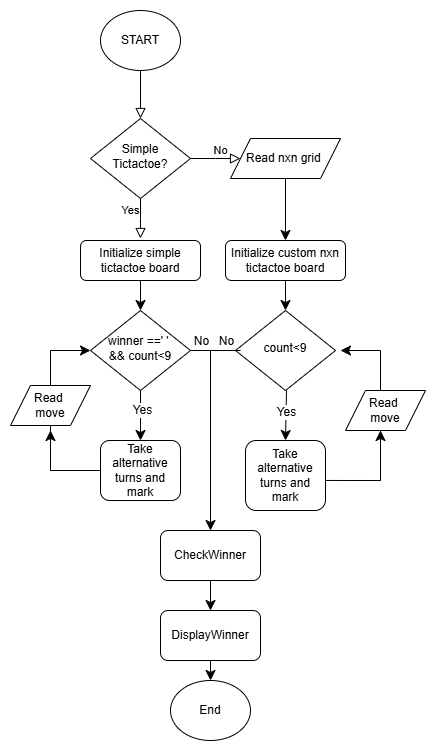

The diagram above was exported from draw.io. Its source (the exported page's mxGraphModel, read from the mxfile embedded in the PNG):
<mxGraphModel dx="1624" dy="841" grid="1" gridSize="10" guides="1" tooltips="1" connect="1" arrows="1" fold="1" page="1" pageScale="1" pageWidth="827" pageHeight="1169" math="0" shadow="0">
  <root>
    <mxCell id="WIyWlLk6GJQsqaUBKTNV-0" />
    <mxCell id="WIyWlLk6GJQsqaUBKTNV-1" parent="WIyWlLk6GJQsqaUBKTNV-0" />
    <mxCell id="WIyWlLk6GJQsqaUBKTNV-2" value="" style="rounded=0;html=1;jettySize=auto;orthogonalLoop=1;fontSize=11;endArrow=block;endFill=0;endSize=8;strokeWidth=1;shadow=0;labelBackgroundColor=none;edgeStyle=orthogonalEdgeStyle;exitX=0.5;exitY=1;exitDx=0;exitDy=0;" parent="WIyWlLk6GJQsqaUBKTNV-1" source="A2YzQhVtwG9o3wJndWYJ-0" target="WIyWlLk6GJQsqaUBKTNV-6" edge="1">
      <mxGeometry relative="1" as="geometry">
        <mxPoint x="220" y="240" as="sourcePoint" />
      </mxGeometry>
    </mxCell>
    <mxCell id="WIyWlLk6GJQsqaUBKTNV-4" value="Yes" style="rounded=0;html=1;jettySize=auto;orthogonalLoop=1;fontSize=11;endArrow=block;endFill=0;endSize=8;strokeWidth=1;shadow=0;labelBackgroundColor=none;edgeStyle=orthogonalEdgeStyle;" parent="WIyWlLk6GJQsqaUBKTNV-1" source="WIyWlLk6GJQsqaUBKTNV-6" edge="1">
      <mxGeometry x="-0.4072" y="-10" relative="1" as="geometry">
        <mxPoint as="offset" />
        <mxPoint x="220" y="398.0000000000001" as="targetPoint" />
      </mxGeometry>
    </mxCell>
    <mxCell id="WIyWlLk6GJQsqaUBKTNV-5" value="No" style="edgeStyle=orthogonalEdgeStyle;rounded=0;html=1;jettySize=auto;orthogonalLoop=1;fontSize=11;endArrow=block;endFill=0;endSize=8;strokeWidth=1;shadow=0;labelBackgroundColor=none;" parent="WIyWlLk6GJQsqaUBKTNV-1" source="WIyWlLk6GJQsqaUBKTNV-6" edge="1">
      <mxGeometry x="0.2142" y="8" relative="1" as="geometry">
        <mxPoint as="offset" />
        <mxPoint x="320" y="318" as="targetPoint" />
      </mxGeometry>
    </mxCell>
    <mxCell id="WIyWlLk6GJQsqaUBKTNV-6" value="Simple Tictactoe?" style="rhombus;whiteSpace=wrap;html=1;shadow=0;fontFamily=Helvetica;fontSize=12;align=center;strokeWidth=1;spacing=6;spacingTop=-4;" parent="WIyWlLk6GJQsqaUBKTNV-1" vertex="1">
      <mxGeometry x="170" y="278" width="100" height="80" as="geometry" />
    </mxCell>
    <mxCell id="A2YzQhVtwG9o3wJndWYJ-41" style="edgeStyle=none;curved=1;rounded=0;orthogonalLoop=1;jettySize=auto;html=1;exitX=0.5;exitY=1;exitDx=0;exitDy=0;entryX=0.5;entryY=0;entryDx=0;entryDy=0;fontSize=12;startSize=8;endSize=8;" edge="1" parent="WIyWlLk6GJQsqaUBKTNV-1" source="WIyWlLk6GJQsqaUBKTNV-11" target="A2YzQhVtwG9o3wJndWYJ-8">
      <mxGeometry relative="1" as="geometry" />
    </mxCell>
    <mxCell id="WIyWlLk6GJQsqaUBKTNV-11" value="Initialize simple tictactoe board" style="rounded=1;whiteSpace=wrap;html=1;fontSize=12;glass=0;strokeWidth=1;shadow=0;" parent="WIyWlLk6GJQsqaUBKTNV-1" vertex="1">
      <mxGeometry x="160" y="400" width="120" height="40" as="geometry" />
    </mxCell>
    <mxCell id="A2YzQhVtwG9o3wJndWYJ-0" value="START" style="ellipse;whiteSpace=wrap;html=1;" vertex="1" parent="WIyWlLk6GJQsqaUBKTNV-1">
      <mxGeometry x="180" y="170" width="80" height="60" as="geometry" />
    </mxCell>
    <mxCell id="A2YzQhVtwG9o3wJndWYJ-7" style="edgeStyle=none;curved=1;rounded=0;orthogonalLoop=1;jettySize=auto;html=1;exitX=0.5;exitY=1;exitDx=0;exitDy=0;entryX=0.5;entryY=0;entryDx=0;entryDy=0;fontSize=12;startSize=8;endSize=8;" edge="1" parent="WIyWlLk6GJQsqaUBKTNV-1" source="A2YzQhVtwG9o3wJndWYJ-5" target="A2YzQhVtwG9o3wJndWYJ-6">
      <mxGeometry relative="1" as="geometry" />
    </mxCell>
    <mxCell id="A2YzQhVtwG9o3wJndWYJ-5" value="Read nxn grid&amp;nbsp;" style="shape=parallelogram;perimeter=parallelogramPerimeter;whiteSpace=wrap;html=1;fixedSize=1;" vertex="1" parent="WIyWlLk6GJQsqaUBKTNV-1">
      <mxGeometry x="310" y="298" width="110" height="40" as="geometry" />
    </mxCell>
    <mxCell id="A2YzQhVtwG9o3wJndWYJ-42" style="edgeStyle=none;curved=1;rounded=0;orthogonalLoop=1;jettySize=auto;html=1;exitX=0.5;exitY=1;exitDx=0;exitDy=0;entryX=0.5;entryY=0;entryDx=0;entryDy=0;fontSize=12;startSize=8;endSize=8;" edge="1" parent="WIyWlLk6GJQsqaUBKTNV-1" source="A2YzQhVtwG9o3wJndWYJ-6" target="A2YzQhVtwG9o3wJndWYJ-9">
      <mxGeometry relative="1" as="geometry" />
    </mxCell>
    <mxCell id="A2YzQhVtwG9o3wJndWYJ-6" value="Initialize custom nxn tictactoe board" style="rounded=1;whiteSpace=wrap;html=1;fontSize=12;glass=0;strokeWidth=1;shadow=0;" vertex="1" parent="WIyWlLk6GJQsqaUBKTNV-1">
      <mxGeometry x="305" y="400" width="120" height="40" as="geometry" />
    </mxCell>
    <mxCell id="A2YzQhVtwG9o3wJndWYJ-13" style="edgeStyle=none;curved=1;rounded=0;orthogonalLoop=1;jettySize=auto;html=1;exitX=0.5;exitY=1;exitDx=0;exitDy=0;entryX=0.5;entryY=0;entryDx=0;entryDy=0;fontSize=12;startSize=8;endSize=8;" edge="1" parent="WIyWlLk6GJQsqaUBKTNV-1" source="A2YzQhVtwG9o3wJndWYJ-8" target="A2YzQhVtwG9o3wJndWYJ-11">
      <mxGeometry relative="1" as="geometry" />
    </mxCell>
    <mxCell id="A2YzQhVtwG9o3wJndWYJ-20" value="Yes" style="edgeLabel;html=1;align=center;verticalAlign=middle;resizable=0;points=[];fontSize=12;" vertex="1" connectable="0" parent="A2YzQhVtwG9o3wJndWYJ-13">
      <mxGeometry x="-0.2533" y="1" relative="1" as="geometry">
        <mxPoint as="offset" />
      </mxGeometry>
    </mxCell>
    <mxCell id="A2YzQhVtwG9o3wJndWYJ-8" value="winner ==' '&amp;nbsp;&lt;div&gt;&amp;amp;&amp;amp; count&amp;lt;9&lt;/div&gt;" style="rhombus;whiteSpace=wrap;html=1;shadow=0;fontFamily=Helvetica;fontSize=12;align=center;strokeWidth=1;spacing=6;spacingTop=-4;" vertex="1" parent="WIyWlLk6GJQsqaUBKTNV-1">
      <mxGeometry x="170" y="470" width="100" height="80" as="geometry" />
    </mxCell>
    <mxCell id="A2YzQhVtwG9o3wJndWYJ-9" value="&lt;div&gt;count&amp;lt;9&lt;/div&gt;" style="rhombus;whiteSpace=wrap;html=1;shadow=0;fontFamily=Helvetica;fontSize=12;align=center;strokeWidth=1;spacing=6;spacingTop=-4;" vertex="1" parent="WIyWlLk6GJQsqaUBKTNV-1">
      <mxGeometry x="315" y="470" width="100" height="80" as="geometry" />
    </mxCell>
    <mxCell id="A2YzQhVtwG9o3wJndWYJ-11" value="Take alternative turns and mark" style="rounded=1;whiteSpace=wrap;html=1;" vertex="1" parent="WIyWlLk6GJQsqaUBKTNV-1">
      <mxGeometry x="180" y="600" width="80" height="60" as="geometry" />
    </mxCell>
    <mxCell id="A2YzQhVtwG9o3wJndWYJ-12" value="Take alternative turns and mark" style="rounded=1;whiteSpace=wrap;html=1;" vertex="1" parent="WIyWlLk6GJQsqaUBKTNV-1">
      <mxGeometry x="325" y="600" width="80" height="70" as="geometry" />
    </mxCell>
    <mxCell id="A2YzQhVtwG9o3wJndWYJ-17" style="edgeStyle=none;curved=1;rounded=0;orthogonalLoop=1;jettySize=auto;html=1;exitX=0.5;exitY=1;exitDx=0;exitDy=0;fontSize=12;startSize=8;endSize=8;entryX=0.5;entryY=0;entryDx=0;entryDy=0;" edge="1" parent="WIyWlLk6GJQsqaUBKTNV-1" target="A2YzQhVtwG9o3wJndWYJ-12">
      <mxGeometry relative="1" as="geometry">
        <mxPoint x="366.0000000000001" y="550" as="sourcePoint" />
        <mxPoint x="370" y="580" as="targetPoint" />
      </mxGeometry>
    </mxCell>
    <mxCell id="A2YzQhVtwG9o3wJndWYJ-18" value="Yes" style="edgeLabel;html=1;align=center;verticalAlign=middle;resizable=0;points=[];fontSize=12;" vertex="1" connectable="0" parent="A2YzQhVtwG9o3wJndWYJ-17">
      <mxGeometry x="-0.1011" relative="1" as="geometry">
        <mxPoint as="offset" />
      </mxGeometry>
    </mxCell>
    <mxCell id="A2YzQhVtwG9o3wJndWYJ-24" value="" style="endArrow=classic;html=1;rounded=0;fontSize=12;startSize=8;endSize=8;curved=1;entryX=0;entryY=0.5;entryDx=0;entryDy=0;" edge="1" parent="WIyWlLk6GJQsqaUBKTNV-1" target="A2YzQhVtwG9o3wJndWYJ-8">
      <mxGeometry width="50" height="50" relative="1" as="geometry">
        <mxPoint x="130" y="510" as="sourcePoint" />
        <mxPoint x="310" y="460" as="targetPoint" />
      </mxGeometry>
    </mxCell>
    <mxCell id="A2YzQhVtwG9o3wJndWYJ-25" value="" style="endArrow=none;html=1;rounded=0;fontSize=12;startSize=8;endSize=8;curved=1;exitX=0;exitY=0.5;exitDx=0;exitDy=0;" edge="1" parent="WIyWlLk6GJQsqaUBKTNV-1" source="A2YzQhVtwG9o3wJndWYJ-11">
      <mxGeometry width="50" height="50" relative="1" as="geometry">
        <mxPoint x="260" y="510" as="sourcePoint" />
        <mxPoint x="130" y="630" as="targetPoint" />
      </mxGeometry>
    </mxCell>
    <mxCell id="A2YzQhVtwG9o3wJndWYJ-26" value="" style="endArrow=none;html=1;rounded=0;fontSize=12;startSize=8;endSize=8;curved=1;" edge="1" parent="WIyWlLk6GJQsqaUBKTNV-1" source="A2YzQhVtwG9o3wJndWYJ-38">
      <mxGeometry width="50" height="50" relative="1" as="geometry">
        <mxPoint x="130" y="630" as="sourcePoint" />
        <mxPoint x="130" y="510" as="targetPoint" />
      </mxGeometry>
    </mxCell>
    <mxCell id="A2YzQhVtwG9o3wJndWYJ-27" value="" style="endArrow=none;html=1;rounded=0;fontSize=12;startSize=8;endSize=8;curved=1;exitX=1;exitY=0.571;exitDx=0;exitDy=0;exitPerimeter=0;" edge="1" parent="WIyWlLk6GJQsqaUBKTNV-1" source="A2YzQhVtwG9o3wJndWYJ-12">
      <mxGeometry width="50" height="50" relative="1" as="geometry">
        <mxPoint x="260" y="510" as="sourcePoint" />
        <mxPoint x="460" y="640" as="targetPoint" />
      </mxGeometry>
    </mxCell>
    <mxCell id="A2YzQhVtwG9o3wJndWYJ-28" value="" style="endArrow=none;html=1;rounded=0;fontSize=12;startSize=8;endSize=8;curved=1;" edge="1" parent="WIyWlLk6GJQsqaUBKTNV-1">
      <mxGeometry width="50" height="50" relative="1" as="geometry">
        <mxPoint x="460" y="640" as="sourcePoint" />
        <mxPoint x="460" y="510" as="targetPoint" />
      </mxGeometry>
    </mxCell>
    <mxCell id="A2YzQhVtwG9o3wJndWYJ-29" value="" style="endArrow=classic;html=1;rounded=0;fontSize=12;startSize=8;endSize=8;curved=1;" edge="1" parent="WIyWlLk6GJQsqaUBKTNV-1">
      <mxGeometry width="50" height="50" relative="1" as="geometry">
        <mxPoint x="460" y="510" as="sourcePoint" />
        <mxPoint x="420" y="510" as="targetPoint" />
      </mxGeometry>
    </mxCell>
    <mxCell id="A2YzQhVtwG9o3wJndWYJ-31" value="" style="endArrow=none;html=1;rounded=0;fontSize=12;startSize=8;endSize=8;curved=1;" edge="1" parent="WIyWlLk6GJQsqaUBKTNV-1">
      <mxGeometry width="50" height="50" relative="1" as="geometry">
        <mxPoint x="320" y="510" as="sourcePoint" />
        <mxPoint x="290" y="510" as="targetPoint" />
      </mxGeometry>
    </mxCell>
    <mxCell id="A2YzQhVtwG9o3wJndWYJ-44" value="No" style="edgeLabel;html=1;align=center;verticalAlign=middle;resizable=0;points=[];fontSize=12;" vertex="1" connectable="0" parent="A2YzQhVtwG9o3wJndWYJ-31">
      <mxGeometry x="-0.0444" y="-2" relative="1" as="geometry">
        <mxPoint x="-1" y="-8" as="offset" />
      </mxGeometry>
    </mxCell>
    <mxCell id="A2YzQhVtwG9o3wJndWYJ-32" value="" style="endArrow=none;html=1;rounded=0;fontSize=12;startSize=8;endSize=8;curved=1;exitX=1;exitY=0.5;exitDx=0;exitDy=0;" edge="1" parent="WIyWlLk6GJQsqaUBKTNV-1" source="A2YzQhVtwG9o3wJndWYJ-8">
      <mxGeometry width="50" height="50" relative="1" as="geometry">
        <mxPoint x="300" y="530" as="sourcePoint" />
        <mxPoint x="290" y="510" as="targetPoint" />
      </mxGeometry>
    </mxCell>
    <mxCell id="A2YzQhVtwG9o3wJndWYJ-43" value="No" style="edgeLabel;html=1;align=center;verticalAlign=middle;resizable=0;points=[];fontSize=12;" vertex="1" connectable="0" parent="A2YzQhVtwG9o3wJndWYJ-32">
      <mxGeometry x="-0.0167" relative="1" as="geometry">
        <mxPoint y="-10" as="offset" />
      </mxGeometry>
    </mxCell>
    <mxCell id="A2YzQhVtwG9o3wJndWYJ-33" value="" style="endArrow=classic;html=1;rounded=0;fontSize=12;startSize=8;endSize=8;curved=1;" edge="1" parent="WIyWlLk6GJQsqaUBKTNV-1">
      <mxGeometry width="50" height="50" relative="1" as="geometry">
        <mxPoint x="290" y="510" as="sourcePoint" />
        <mxPoint x="290" y="690" as="targetPoint" />
      </mxGeometry>
    </mxCell>
    <mxCell id="A2YzQhVtwG9o3wJndWYJ-36" value="" style="endArrow=classic;html=1;rounded=0;fontSize=12;startSize=8;endSize=8;curved=1;" edge="1" parent="WIyWlLk6GJQsqaUBKTNV-1">
      <mxGeometry width="50" height="50" relative="1" as="geometry">
        <mxPoint x="130" y="630" as="sourcePoint" />
        <mxPoint x="130" y="590" as="targetPoint" />
      </mxGeometry>
    </mxCell>
    <mxCell id="A2YzQhVtwG9o3wJndWYJ-37" value="" style="endArrow=classic;html=1;rounded=0;fontSize=12;startSize=8;endSize=8;curved=1;" edge="1" parent="WIyWlLk6GJQsqaUBKTNV-1">
      <mxGeometry width="50" height="50" relative="1" as="geometry">
        <mxPoint x="460" y="640" as="sourcePoint" />
        <mxPoint x="460" y="590" as="targetPoint" />
      </mxGeometry>
    </mxCell>
    <mxCell id="A2YzQhVtwG9o3wJndWYJ-39" value="" style="endArrow=none;html=1;rounded=0;fontSize=12;startSize=8;endSize=8;curved=1;" edge="1" parent="WIyWlLk6GJQsqaUBKTNV-1" target="A2YzQhVtwG9o3wJndWYJ-38">
      <mxGeometry width="50" height="50" relative="1" as="geometry">
        <mxPoint x="130" y="630" as="sourcePoint" />
        <mxPoint x="130" y="510" as="targetPoint" />
      </mxGeometry>
    </mxCell>
    <mxCell id="A2YzQhVtwG9o3wJndWYJ-38" value="Read&amp;nbsp;&lt;div&gt;move&lt;/div&gt;" style="shape=parallelogram;perimeter=parallelogramPerimeter;whiteSpace=wrap;html=1;fixedSize=1;" vertex="1" parent="WIyWlLk6GJQsqaUBKTNV-1">
      <mxGeometry x="90" y="545" width="80" height="40" as="geometry" />
    </mxCell>
    <mxCell id="A2YzQhVtwG9o3wJndWYJ-40" value="Read&amp;nbsp;&lt;div&gt;move&lt;/div&gt;" style="shape=parallelogram;perimeter=parallelogramPerimeter;whiteSpace=wrap;html=1;fixedSize=1;" vertex="1" parent="WIyWlLk6GJQsqaUBKTNV-1">
      <mxGeometry x="425" y="550" width="80" height="40" as="geometry" />
    </mxCell>
    <mxCell id="A2YzQhVtwG9o3wJndWYJ-48" style="edgeStyle=none;curved=1;rounded=0;orthogonalLoop=1;jettySize=auto;html=1;exitX=0.5;exitY=1;exitDx=0;exitDy=0;entryX=0.5;entryY=0;entryDx=0;entryDy=0;fontSize=12;startSize=8;endSize=8;" edge="1" parent="WIyWlLk6GJQsqaUBKTNV-1" source="A2YzQhVtwG9o3wJndWYJ-45" target="A2YzQhVtwG9o3wJndWYJ-46">
      <mxGeometry relative="1" as="geometry" />
    </mxCell>
    <mxCell id="A2YzQhVtwG9o3wJndWYJ-45" value="CheckWinner" style="rounded=1;whiteSpace=wrap;html=1;" vertex="1" parent="WIyWlLk6GJQsqaUBKTNV-1">
      <mxGeometry x="240" y="690" width="100" height="50" as="geometry" />
    </mxCell>
    <mxCell id="A2YzQhVtwG9o3wJndWYJ-49" style="edgeStyle=none;curved=1;rounded=0;orthogonalLoop=1;jettySize=auto;html=1;exitX=0.5;exitY=1;exitDx=0;exitDy=0;entryX=0.5;entryY=0;entryDx=0;entryDy=0;fontSize=12;startSize=8;endSize=8;" edge="1" parent="WIyWlLk6GJQsqaUBKTNV-1" source="A2YzQhVtwG9o3wJndWYJ-46" target="A2YzQhVtwG9o3wJndWYJ-47">
      <mxGeometry relative="1" as="geometry" />
    </mxCell>
    <mxCell id="A2YzQhVtwG9o3wJndWYJ-46" value="DisplayWinner" style="rounded=1;whiteSpace=wrap;html=1;" vertex="1" parent="WIyWlLk6GJQsqaUBKTNV-1">
      <mxGeometry x="240" y="770" width="100" height="50" as="geometry" />
    </mxCell>
    <mxCell id="A2YzQhVtwG9o3wJndWYJ-47" value="End" style="ellipse;whiteSpace=wrap;html=1;" vertex="1" parent="WIyWlLk6GJQsqaUBKTNV-1">
      <mxGeometry x="250" y="840" width="80" height="60" as="geometry" />
    </mxCell>
  </root>
</mxGraphModel>